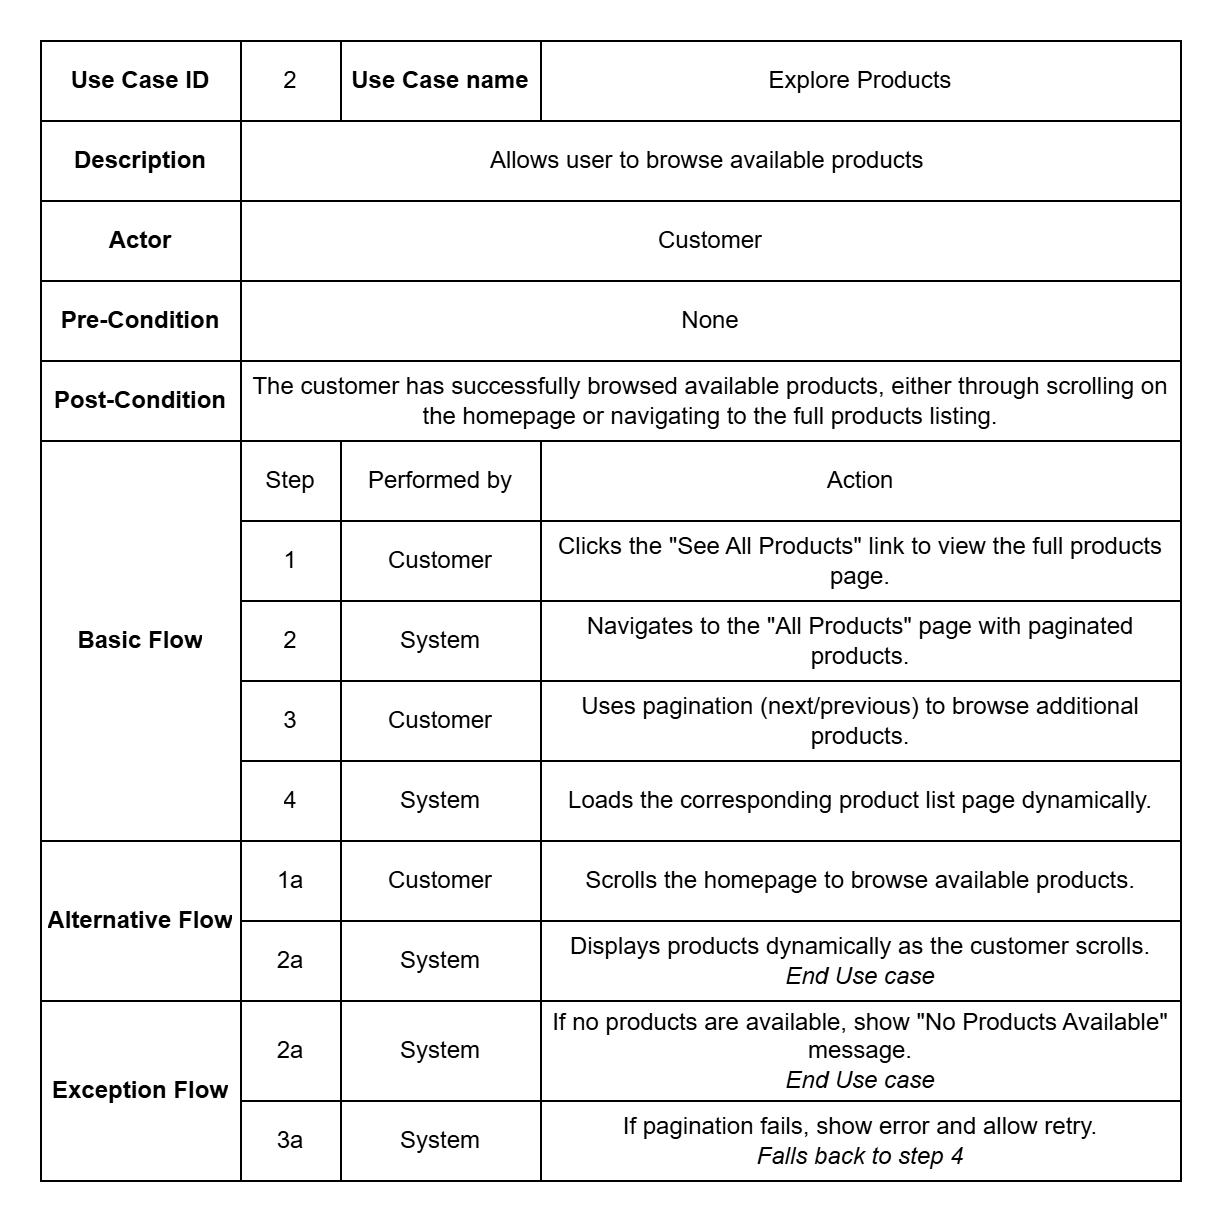

The diagram above was exported from draw.io. Its source (the exported page's mxGraphModel, read from the mxfile embedded in the PNG):
<mxGraphModel dx="875" dy="590" grid="1" gridSize="10" guides="1" tooltips="1" connect="1" arrows="1" fold="1" page="1" pageScale="1" pageWidth="850" pageHeight="1100" math="0" shadow="0">
  <root>
    <mxCell id="0" />
    <mxCell id="1" parent="0" />
    <mxCell id="qc9Q0B2m5h8A3anUrLEf-1" value="" style="shape=table;startSize=0;container=1;collapsible=0;childLayout=tableLayout;" parent="1" vertex="1">
      <mxGeometry x="120" y="120" width="570" height="570" as="geometry" />
    </mxCell>
    <mxCell id="qc9Q0B2m5h8A3anUrLEf-2" value="" style="shape=tableRow;horizontal=0;startSize=0;swimlaneHead=0;swimlaneBody=0;strokeColor=inherit;top=0;left=0;bottom=0;right=0;collapsible=0;dropTarget=0;fillColor=none;points=[[0,0.5],[1,0.5]];portConstraint=eastwest;" parent="qc9Q0B2m5h8A3anUrLEf-1" vertex="1">
      <mxGeometry width="570" height="40" as="geometry" />
    </mxCell>
    <mxCell id="qc9Q0B2m5h8A3anUrLEf-3" value="Use Case ID" style="shape=partialRectangle;html=1;whiteSpace=wrap;connectable=0;strokeColor=inherit;overflow=hidden;fillColor=none;top=0;left=0;bottom=0;right=0;pointerEvents=1;fontStyle=1" parent="qc9Q0B2m5h8A3anUrLEf-2" vertex="1">
      <mxGeometry width="100" height="40" as="geometry">
        <mxRectangle width="100" height="40" as="alternateBounds" />
      </mxGeometry>
    </mxCell>
    <mxCell id="qc9Q0B2m5h8A3anUrLEf-4" value="2" style="shape=partialRectangle;html=1;whiteSpace=wrap;connectable=0;strokeColor=inherit;overflow=hidden;fillColor=none;top=0;left=0;bottom=0;right=0;pointerEvents=1;" parent="qc9Q0B2m5h8A3anUrLEf-2" vertex="1">
      <mxGeometry x="100" width="50" height="40" as="geometry">
        <mxRectangle width="50" height="40" as="alternateBounds" />
      </mxGeometry>
    </mxCell>
    <mxCell id="qc9Q0B2m5h8A3anUrLEf-5" value="Use Case name" style="shape=partialRectangle;html=1;whiteSpace=wrap;connectable=0;strokeColor=inherit;overflow=hidden;fillColor=none;top=0;left=0;bottom=0;right=0;pointerEvents=1;fontStyle=1" parent="qc9Q0B2m5h8A3anUrLEf-2" vertex="1">
      <mxGeometry x="150" width="100" height="40" as="geometry">
        <mxRectangle width="100" height="40" as="alternateBounds" />
      </mxGeometry>
    </mxCell>
    <mxCell id="qc9Q0B2m5h8A3anUrLEf-6" value="Explore Products" style="shape=partialRectangle;html=1;whiteSpace=wrap;connectable=0;strokeColor=inherit;overflow=hidden;fillColor=none;top=0;left=0;bottom=0;right=0;pointerEvents=1;" parent="qc9Q0B2m5h8A3anUrLEf-2" vertex="1">
      <mxGeometry x="250" width="320" height="40" as="geometry">
        <mxRectangle width="320" height="40" as="alternateBounds" />
      </mxGeometry>
    </mxCell>
    <mxCell id="e9ZG9q7FVogHayvx7YNw-71" style="shape=tableRow;horizontal=0;startSize=0;swimlaneHead=0;swimlaneBody=0;strokeColor=inherit;top=0;left=0;bottom=0;right=0;collapsible=0;dropTarget=0;fillColor=none;points=[[0,0.5],[1,0.5]];portConstraint=eastwest;" vertex="1" parent="qc9Q0B2m5h8A3anUrLEf-1">
      <mxGeometry y="40" width="570" height="40" as="geometry" />
    </mxCell>
    <mxCell id="e9ZG9q7FVogHayvx7YNw-72" value="Description" style="shape=partialRectangle;html=1;whiteSpace=wrap;connectable=0;strokeColor=inherit;overflow=hidden;fillColor=none;top=0;left=0;bottom=0;right=0;pointerEvents=1;fontStyle=1" vertex="1" parent="e9ZG9q7FVogHayvx7YNw-71">
      <mxGeometry width="100" height="40" as="geometry">
        <mxRectangle width="100" height="40" as="alternateBounds" />
      </mxGeometry>
    </mxCell>
    <mxCell id="e9ZG9q7FVogHayvx7YNw-73" value="Allows user to browse available products&amp;nbsp;" style="shape=partialRectangle;html=1;whiteSpace=wrap;connectable=0;strokeColor=inherit;overflow=hidden;fillColor=none;top=0;left=0;bottom=0;right=0;pointerEvents=1;rowspan=1;colspan=3;" vertex="1" parent="e9ZG9q7FVogHayvx7YNw-71">
      <mxGeometry x="100" width="470" height="40" as="geometry">
        <mxRectangle width="50" height="40" as="alternateBounds" />
      </mxGeometry>
    </mxCell>
    <mxCell id="qc9Q0B2m5h8A3anUrLEf-7" value="" style="shape=tableRow;horizontal=0;startSize=0;swimlaneHead=0;swimlaneBody=0;strokeColor=inherit;top=0;left=0;bottom=0;right=0;collapsible=0;dropTarget=0;fillColor=none;points=[[0,0.5],[1,0.5]];portConstraint=eastwest;" parent="qc9Q0B2m5h8A3anUrLEf-1" vertex="1">
      <mxGeometry y="80" width="570" height="40" as="geometry" />
    </mxCell>
    <mxCell id="qc9Q0B2m5h8A3anUrLEf-8" value="Actor" style="shape=partialRectangle;html=1;whiteSpace=wrap;connectable=0;strokeColor=inherit;overflow=hidden;fillColor=none;top=0;left=0;bottom=0;right=0;pointerEvents=1;fontStyle=1" parent="qc9Q0B2m5h8A3anUrLEf-7" vertex="1">
      <mxGeometry width="100" height="40" as="geometry">
        <mxRectangle width="100" height="40" as="alternateBounds" />
      </mxGeometry>
    </mxCell>
    <mxCell id="qc9Q0B2m5h8A3anUrLEf-9" value="Customer" style="shape=partialRectangle;html=1;whiteSpace=wrap;connectable=0;strokeColor=inherit;overflow=hidden;fillColor=none;top=0;left=0;bottom=0;right=0;pointerEvents=1;rowspan=1;colspan=3;" parent="qc9Q0B2m5h8A3anUrLEf-7" vertex="1">
      <mxGeometry x="100" width="470" height="40" as="geometry">
        <mxRectangle width="50" height="40" as="alternateBounds" />
      </mxGeometry>
    </mxCell>
    <mxCell id="qc9Q0B2m5h8A3anUrLEf-12" value="" style="shape=tableRow;horizontal=0;startSize=0;swimlaneHead=0;swimlaneBody=0;strokeColor=inherit;top=0;left=0;bottom=0;right=0;collapsible=0;dropTarget=0;fillColor=none;points=[[0,0.5],[1,0.5]];portConstraint=eastwest;" parent="qc9Q0B2m5h8A3anUrLEf-1" vertex="1">
      <mxGeometry y="120" width="570" height="40" as="geometry" />
    </mxCell>
    <mxCell id="qc9Q0B2m5h8A3anUrLEf-13" value="&lt;b&gt;Pre-Condition&lt;/b&gt;" style="shape=partialRectangle;html=1;whiteSpace=wrap;connectable=0;strokeColor=inherit;overflow=hidden;fillColor=none;top=0;left=0;bottom=0;right=0;pointerEvents=1;" parent="qc9Q0B2m5h8A3anUrLEf-12" vertex="1">
      <mxGeometry width="100" height="40" as="geometry">
        <mxRectangle width="100" height="40" as="alternateBounds" />
      </mxGeometry>
    </mxCell>
    <mxCell id="qc9Q0B2m5h8A3anUrLEf-14" value="None" style="shape=partialRectangle;html=1;whiteSpace=wrap;connectable=0;strokeColor=inherit;overflow=hidden;fillColor=none;top=0;left=0;bottom=0;right=0;pointerEvents=1;rowspan=1;colspan=3;" parent="qc9Q0B2m5h8A3anUrLEf-12" vertex="1">
      <mxGeometry x="100" width="470" height="40" as="geometry">
        <mxRectangle width="50" height="40" as="alternateBounds" />
      </mxGeometry>
    </mxCell>
    <mxCell id="e9ZG9q7FVogHayvx7YNw-66" style="shape=tableRow;horizontal=0;startSize=0;swimlaneHead=0;swimlaneBody=0;strokeColor=inherit;top=0;left=0;bottom=0;right=0;collapsible=0;dropTarget=0;fillColor=none;points=[[0,0.5],[1,0.5]];portConstraint=eastwest;" vertex="1" parent="qc9Q0B2m5h8A3anUrLEf-1">
      <mxGeometry y="160" width="570" height="40" as="geometry" />
    </mxCell>
    <mxCell id="e9ZG9q7FVogHayvx7YNw-67" value="&lt;b&gt;Post-Condition&lt;/b&gt;" style="shape=partialRectangle;html=1;whiteSpace=wrap;connectable=0;strokeColor=inherit;overflow=hidden;fillColor=none;top=0;left=0;bottom=0;right=0;pointerEvents=1;" vertex="1" parent="e9ZG9q7FVogHayvx7YNw-66">
      <mxGeometry width="100" height="40" as="geometry">
        <mxRectangle width="100" height="40" as="alternateBounds" />
      </mxGeometry>
    </mxCell>
    <mxCell id="e9ZG9q7FVogHayvx7YNw-68" value="The customer has successfully browsed available products, either through scrolling on the homepage or navigating to the full products listing." style="shape=partialRectangle;html=1;whiteSpace=wrap;connectable=0;strokeColor=inherit;overflow=hidden;fillColor=none;top=0;left=0;bottom=0;right=0;pointerEvents=1;rowspan=1;colspan=3;" vertex="1" parent="e9ZG9q7FVogHayvx7YNw-66">
      <mxGeometry x="100" width="470" height="40" as="geometry">
        <mxRectangle width="50" height="40" as="alternateBounds" />
      </mxGeometry>
    </mxCell>
    <mxCell id="qc9Q0B2m5h8A3anUrLEf-17" value="" style="shape=tableRow;horizontal=0;startSize=0;swimlaneHead=0;swimlaneBody=0;strokeColor=inherit;top=0;left=0;bottom=0;right=0;collapsible=0;dropTarget=0;fillColor=none;points=[[0,0.5],[1,0.5]];portConstraint=eastwest;" parent="qc9Q0B2m5h8A3anUrLEf-1" vertex="1">
      <mxGeometry y="200" width="570" height="40" as="geometry" />
    </mxCell>
    <mxCell id="qc9Q0B2m5h8A3anUrLEf-18" value="Basic Flow" style="shape=partialRectangle;html=1;whiteSpace=wrap;connectable=0;strokeColor=inherit;overflow=hidden;fillColor=none;top=0;left=0;bottom=0;right=0;pointerEvents=1;fontStyle=1;rowspan=5;colspan=1;" parent="qc9Q0B2m5h8A3anUrLEf-17" vertex="1">
      <mxGeometry width="100" height="200" as="geometry">
        <mxRectangle width="100" height="40" as="alternateBounds" />
      </mxGeometry>
    </mxCell>
    <mxCell id="qc9Q0B2m5h8A3anUrLEf-19" value="Step" style="shape=partialRectangle;html=1;whiteSpace=wrap;connectable=0;strokeColor=inherit;overflow=hidden;fillColor=none;top=0;left=0;bottom=0;right=0;pointerEvents=1;" parent="qc9Q0B2m5h8A3anUrLEf-17" vertex="1">
      <mxGeometry x="100" width="50" height="40" as="geometry">
        <mxRectangle width="50" height="40" as="alternateBounds" />
      </mxGeometry>
    </mxCell>
    <mxCell id="qc9Q0B2m5h8A3anUrLEf-20" value="Performed by" style="shape=partialRectangle;html=1;whiteSpace=wrap;connectable=0;strokeColor=inherit;overflow=hidden;fillColor=none;top=0;left=0;bottom=0;right=0;pointerEvents=1;" parent="qc9Q0B2m5h8A3anUrLEf-17" vertex="1">
      <mxGeometry x="150" width="100" height="40" as="geometry">
        <mxRectangle width="100" height="40" as="alternateBounds" />
      </mxGeometry>
    </mxCell>
    <mxCell id="qc9Q0B2m5h8A3anUrLEf-21" value="Action" style="shape=partialRectangle;html=1;whiteSpace=wrap;connectable=0;strokeColor=inherit;overflow=hidden;fillColor=none;top=0;left=0;bottom=0;right=0;pointerEvents=1;" parent="qc9Q0B2m5h8A3anUrLEf-17" vertex="1">
      <mxGeometry x="250" width="320" height="40" as="geometry">
        <mxRectangle width="320" height="40" as="alternateBounds" />
      </mxGeometry>
    </mxCell>
    <mxCell id="0q1HO9-gAJCns06K1bvI-11" style="shape=tableRow;horizontal=0;startSize=0;swimlaneHead=0;swimlaneBody=0;strokeColor=inherit;top=0;left=0;bottom=0;right=0;collapsible=0;dropTarget=0;fillColor=none;points=[[0,0.5],[1,0.5]];portConstraint=eastwest;" parent="qc9Q0B2m5h8A3anUrLEf-1" vertex="1">
      <mxGeometry y="240" width="570" height="40" as="geometry" />
    </mxCell>
    <mxCell id="0q1HO9-gAJCns06K1bvI-13" value="1" style="shape=partialRectangle;html=1;whiteSpace=wrap;connectable=0;strokeColor=inherit;overflow=hidden;fillColor=none;top=0;left=0;bottom=0;right=0;pointerEvents=1;" parent="0q1HO9-gAJCns06K1bvI-11" vertex="1">
      <mxGeometry x="100" width="50" height="40" as="geometry">
        <mxRectangle width="50" height="40" as="alternateBounds" />
      </mxGeometry>
    </mxCell>
    <mxCell id="0q1HO9-gAJCns06K1bvI-14" value="Customer" style="shape=partialRectangle;html=1;whiteSpace=wrap;connectable=0;strokeColor=inherit;overflow=hidden;fillColor=none;top=0;left=0;bottom=0;right=0;pointerEvents=1;" parent="0q1HO9-gAJCns06K1bvI-11" vertex="1">
      <mxGeometry x="150" width="100" height="40" as="geometry">
        <mxRectangle width="100" height="40" as="alternateBounds" />
      </mxGeometry>
    </mxCell>
    <mxCell id="0q1HO9-gAJCns06K1bvI-15" value="Clicks the &quot;See All Products&quot; link to view the full products page." style="shape=partialRectangle;html=1;whiteSpace=wrap;connectable=0;strokeColor=inherit;overflow=hidden;fillColor=none;top=0;left=0;bottom=0;right=0;pointerEvents=1;" parent="0q1HO9-gAJCns06K1bvI-11" vertex="1">
      <mxGeometry x="250" width="320" height="40" as="geometry">
        <mxRectangle width="320" height="40" as="alternateBounds" />
      </mxGeometry>
    </mxCell>
    <mxCell id="qc9Q0B2m5h8A3anUrLEf-27" value="" style="shape=tableRow;horizontal=0;startSize=0;swimlaneHead=0;swimlaneBody=0;strokeColor=inherit;top=0;left=0;bottom=0;right=0;collapsible=0;dropTarget=0;fillColor=none;points=[[0,0.5],[1,0.5]];portConstraint=eastwest;" parent="qc9Q0B2m5h8A3anUrLEf-1" vertex="1">
      <mxGeometry y="280" width="570" height="40" as="geometry" />
    </mxCell>
    <mxCell id="qc9Q0B2m5h8A3anUrLEf-29" value="2" style="shape=partialRectangle;html=1;whiteSpace=wrap;connectable=0;strokeColor=inherit;overflow=hidden;fillColor=none;top=0;left=0;bottom=0;right=0;pointerEvents=1;" parent="qc9Q0B2m5h8A3anUrLEf-27" vertex="1">
      <mxGeometry x="100" width="50" height="40" as="geometry">
        <mxRectangle width="50" height="40" as="alternateBounds" />
      </mxGeometry>
    </mxCell>
    <mxCell id="qc9Q0B2m5h8A3anUrLEf-30" value="System" style="shape=partialRectangle;html=1;whiteSpace=wrap;connectable=0;strokeColor=inherit;overflow=hidden;fillColor=none;top=0;left=0;bottom=0;right=0;pointerEvents=1;" parent="qc9Q0B2m5h8A3anUrLEf-27" vertex="1">
      <mxGeometry x="150" width="100" height="40" as="geometry">
        <mxRectangle width="100" height="40" as="alternateBounds" />
      </mxGeometry>
    </mxCell>
    <mxCell id="qc9Q0B2m5h8A3anUrLEf-31" value="Navigates to the &quot;All Products&quot; page with paginated products." style="shape=partialRectangle;html=1;whiteSpace=wrap;connectable=0;strokeColor=inherit;overflow=hidden;fillColor=none;top=0;left=0;bottom=0;right=0;pointerEvents=1;" parent="qc9Q0B2m5h8A3anUrLEf-27" vertex="1">
      <mxGeometry x="250" width="320" height="40" as="geometry">
        <mxRectangle width="320" height="40" as="alternateBounds" />
      </mxGeometry>
    </mxCell>
    <mxCell id="0q1HO9-gAJCns06K1bvI-6" style="shape=tableRow;horizontal=0;startSize=0;swimlaneHead=0;swimlaneBody=0;strokeColor=inherit;top=0;left=0;bottom=0;right=0;collapsible=0;dropTarget=0;fillColor=none;points=[[0,0.5],[1,0.5]];portConstraint=eastwest;" parent="qc9Q0B2m5h8A3anUrLEf-1" vertex="1">
      <mxGeometry y="320" width="570" height="40" as="geometry" />
    </mxCell>
    <mxCell id="0q1HO9-gAJCns06K1bvI-8" value="3" style="shape=partialRectangle;html=1;whiteSpace=wrap;connectable=0;strokeColor=inherit;overflow=hidden;fillColor=none;top=0;left=0;bottom=0;right=0;pointerEvents=1;" parent="0q1HO9-gAJCns06K1bvI-6" vertex="1">
      <mxGeometry x="100" width="50" height="40" as="geometry">
        <mxRectangle width="50" height="40" as="alternateBounds" />
      </mxGeometry>
    </mxCell>
    <mxCell id="0q1HO9-gAJCns06K1bvI-9" value="Customer" style="shape=partialRectangle;html=1;whiteSpace=wrap;connectable=0;strokeColor=inherit;overflow=hidden;fillColor=none;top=0;left=0;bottom=0;right=0;pointerEvents=1;" parent="0q1HO9-gAJCns06K1bvI-6" vertex="1">
      <mxGeometry x="150" width="100" height="40" as="geometry">
        <mxRectangle width="100" height="40" as="alternateBounds" />
      </mxGeometry>
    </mxCell>
    <mxCell id="0q1HO9-gAJCns06K1bvI-10" value="Uses pagination (next/previous) to browse additional products." style="shape=partialRectangle;html=1;whiteSpace=wrap;connectable=0;strokeColor=inherit;overflow=hidden;fillColor=none;top=0;left=0;bottom=0;right=0;pointerEvents=1;" parent="0q1HO9-gAJCns06K1bvI-6" vertex="1">
      <mxGeometry x="250" width="320" height="40" as="geometry">
        <mxRectangle width="320" height="40" as="alternateBounds" />
      </mxGeometry>
    </mxCell>
    <mxCell id="0q1HO9-gAJCns06K1bvI-1" style="shape=tableRow;horizontal=0;startSize=0;swimlaneHead=0;swimlaneBody=0;strokeColor=inherit;top=0;left=0;bottom=0;right=0;collapsible=0;dropTarget=0;fillColor=none;points=[[0,0.5],[1,0.5]];portConstraint=eastwest;" parent="qc9Q0B2m5h8A3anUrLEf-1" vertex="1">
      <mxGeometry y="360" width="570" height="40" as="geometry" />
    </mxCell>
    <mxCell id="0q1HO9-gAJCns06K1bvI-3" value="4" style="shape=partialRectangle;html=1;whiteSpace=wrap;connectable=0;strokeColor=inherit;overflow=hidden;fillColor=none;top=0;left=0;bottom=0;right=0;pointerEvents=1;" parent="0q1HO9-gAJCns06K1bvI-1" vertex="1">
      <mxGeometry x="100" width="50" height="40" as="geometry">
        <mxRectangle width="50" height="40" as="alternateBounds" />
      </mxGeometry>
    </mxCell>
    <mxCell id="0q1HO9-gAJCns06K1bvI-4" value="System" style="shape=partialRectangle;html=1;whiteSpace=wrap;connectable=0;strokeColor=inherit;overflow=hidden;fillColor=none;top=0;left=0;bottom=0;right=0;pointerEvents=1;" parent="0q1HO9-gAJCns06K1bvI-1" vertex="1">
      <mxGeometry x="150" width="100" height="40" as="geometry">
        <mxRectangle width="100" height="40" as="alternateBounds" />
      </mxGeometry>
    </mxCell>
    <mxCell id="0q1HO9-gAJCns06K1bvI-5" value="Loads the corresponding product list page dynamically." style="shape=partialRectangle;html=1;whiteSpace=wrap;connectable=0;strokeColor=inherit;overflow=hidden;fillColor=none;top=0;left=0;bottom=0;right=0;pointerEvents=1;" parent="0q1HO9-gAJCns06K1bvI-1" vertex="1">
      <mxGeometry x="250" width="320" height="40" as="geometry">
        <mxRectangle width="320" height="40" as="alternateBounds" />
      </mxGeometry>
    </mxCell>
    <mxCell id="e9ZG9q7FVogHayvx7YNw-76" style="shape=tableRow;horizontal=0;startSize=0;swimlaneHead=0;swimlaneBody=0;strokeColor=inherit;top=0;left=0;bottom=0;right=0;collapsible=0;dropTarget=0;fillColor=none;points=[[0,0.5],[1,0.5]];portConstraint=eastwest;" vertex="1" parent="qc9Q0B2m5h8A3anUrLEf-1">
      <mxGeometry y="400" width="570" height="40" as="geometry" />
    </mxCell>
    <mxCell id="e9ZG9q7FVogHayvx7YNw-77" value="Alternative Flow" style="shape=partialRectangle;html=1;whiteSpace=wrap;connectable=0;strokeColor=inherit;overflow=hidden;fillColor=none;top=0;left=0;bottom=0;right=0;pointerEvents=1;fontStyle=1;rowspan=2;colspan=1;" vertex="1" parent="e9ZG9q7FVogHayvx7YNw-76">
      <mxGeometry width="100" height="80" as="geometry">
        <mxRectangle width="100" height="40" as="alternateBounds" />
      </mxGeometry>
    </mxCell>
    <mxCell id="e9ZG9q7FVogHayvx7YNw-78" value="1a" style="shape=partialRectangle;html=1;whiteSpace=wrap;connectable=0;strokeColor=inherit;overflow=hidden;fillColor=none;top=0;left=0;bottom=0;right=0;pointerEvents=1;" vertex="1" parent="e9ZG9q7FVogHayvx7YNw-76">
      <mxGeometry x="100" width="50" height="40" as="geometry">
        <mxRectangle width="50" height="40" as="alternateBounds" />
      </mxGeometry>
    </mxCell>
    <mxCell id="e9ZG9q7FVogHayvx7YNw-79" value="Customer" style="shape=partialRectangle;html=1;whiteSpace=wrap;connectable=0;strokeColor=inherit;overflow=hidden;fillColor=none;top=0;left=0;bottom=0;right=0;pointerEvents=1;" vertex="1" parent="e9ZG9q7FVogHayvx7YNw-76">
      <mxGeometry x="150" width="100" height="40" as="geometry">
        <mxRectangle width="100" height="40" as="alternateBounds" />
      </mxGeometry>
    </mxCell>
    <mxCell id="e9ZG9q7FVogHayvx7YNw-80" value="Scrolls the homepage to browse available products." style="shape=partialRectangle;html=1;whiteSpace=wrap;connectable=0;strokeColor=inherit;overflow=hidden;fillColor=none;top=0;left=0;bottom=0;right=0;pointerEvents=1;" vertex="1" parent="e9ZG9q7FVogHayvx7YNw-76">
      <mxGeometry x="250" width="320" height="40" as="geometry">
        <mxRectangle width="320" height="40" as="alternateBounds" />
      </mxGeometry>
    </mxCell>
    <mxCell id="e9ZG9q7FVogHayvx7YNw-91" style="shape=tableRow;horizontal=0;startSize=0;swimlaneHead=0;swimlaneBody=0;strokeColor=inherit;top=0;left=0;bottom=0;right=0;collapsible=0;dropTarget=0;fillColor=none;points=[[0,0.5],[1,0.5]];portConstraint=eastwest;" vertex="1" parent="qc9Q0B2m5h8A3anUrLEf-1">
      <mxGeometry y="440" width="570" height="40" as="geometry" />
    </mxCell>
    <mxCell id="e9ZG9q7FVogHayvx7YNw-93" value="2a" style="shape=partialRectangle;html=1;whiteSpace=wrap;connectable=0;strokeColor=inherit;overflow=hidden;fillColor=none;top=0;left=0;bottom=0;right=0;pointerEvents=1;" vertex="1" parent="e9ZG9q7FVogHayvx7YNw-91">
      <mxGeometry x="100" width="50" height="40" as="geometry">
        <mxRectangle width="50" height="40" as="alternateBounds" />
      </mxGeometry>
    </mxCell>
    <mxCell id="e9ZG9q7FVogHayvx7YNw-94" value="System" style="shape=partialRectangle;html=1;whiteSpace=wrap;connectable=0;strokeColor=inherit;overflow=hidden;fillColor=none;top=0;left=0;bottom=0;right=0;pointerEvents=1;" vertex="1" parent="e9ZG9q7FVogHayvx7YNw-91">
      <mxGeometry x="150" width="100" height="40" as="geometry">
        <mxRectangle width="100" height="40" as="alternateBounds" />
      </mxGeometry>
    </mxCell>
    <mxCell id="e9ZG9q7FVogHayvx7YNw-95" value="Displays products dynamically as the customer scrolls.&lt;div&gt;&lt;i&gt;End Use case&lt;/i&gt;&lt;/div&gt;" style="shape=partialRectangle;html=1;whiteSpace=wrap;connectable=0;strokeColor=inherit;overflow=hidden;fillColor=none;top=0;left=0;bottom=0;right=0;pointerEvents=1;" vertex="1" parent="e9ZG9q7FVogHayvx7YNw-91">
      <mxGeometry x="250" width="320" height="40" as="geometry">
        <mxRectangle width="320" height="40" as="alternateBounds" />
      </mxGeometry>
    </mxCell>
    <mxCell id="qc9Q0B2m5h8A3anUrLEf-32" value="" style="shape=tableRow;horizontal=0;startSize=0;swimlaneHead=0;swimlaneBody=0;strokeColor=inherit;top=0;left=0;bottom=0;right=0;collapsible=0;dropTarget=0;fillColor=none;points=[[0,0.5],[1,0.5]];portConstraint=eastwest;" parent="qc9Q0B2m5h8A3anUrLEf-1" vertex="1">
      <mxGeometry y="480" width="570" height="50" as="geometry" />
    </mxCell>
    <mxCell id="qc9Q0B2m5h8A3anUrLEf-33" value="Exception Flow" style="shape=partialRectangle;html=1;whiteSpace=wrap;connectable=0;strokeColor=inherit;overflow=hidden;fillColor=none;top=0;left=0;bottom=0;right=0;pointerEvents=1;rowspan=2;colspan=1;fontStyle=1" parent="qc9Q0B2m5h8A3anUrLEf-32" vertex="1">
      <mxGeometry width="100" height="90" as="geometry">
        <mxRectangle width="100" height="50" as="alternateBounds" />
      </mxGeometry>
    </mxCell>
    <mxCell id="qc9Q0B2m5h8A3anUrLEf-34" value="2a" style="shape=partialRectangle;html=1;whiteSpace=wrap;connectable=0;strokeColor=inherit;overflow=hidden;fillColor=none;top=0;left=0;bottom=0;right=0;pointerEvents=1;" parent="qc9Q0B2m5h8A3anUrLEf-32" vertex="1">
      <mxGeometry x="100" width="50" height="50" as="geometry">
        <mxRectangle width="50" height="50" as="alternateBounds" />
      </mxGeometry>
    </mxCell>
    <mxCell id="qc9Q0B2m5h8A3anUrLEf-35" value="System" style="shape=partialRectangle;html=1;whiteSpace=wrap;connectable=0;strokeColor=inherit;overflow=hidden;fillColor=none;top=0;left=0;bottom=0;right=0;pointerEvents=1;" parent="qc9Q0B2m5h8A3anUrLEf-32" vertex="1">
      <mxGeometry x="150" width="100" height="50" as="geometry">
        <mxRectangle width="100" height="50" as="alternateBounds" />
      </mxGeometry>
    </mxCell>
    <mxCell id="qc9Q0B2m5h8A3anUrLEf-36" value="If no products are available, show &quot;No Products Available&quot; message.&lt;div&gt;&lt;i&gt;End Use case&lt;/i&gt;&lt;/div&gt;" style="shape=partialRectangle;html=1;whiteSpace=wrap;connectable=0;strokeColor=inherit;overflow=hidden;fillColor=none;top=0;left=0;bottom=0;right=0;pointerEvents=1;" parent="qc9Q0B2m5h8A3anUrLEf-32" vertex="1">
      <mxGeometry x="250" width="320" height="50" as="geometry">
        <mxRectangle width="320" height="50" as="alternateBounds" />
      </mxGeometry>
    </mxCell>
    <mxCell id="0q1HO9-gAJCns06K1bvI-32" style="shape=tableRow;horizontal=0;startSize=0;swimlaneHead=0;swimlaneBody=0;strokeColor=inherit;top=0;left=0;bottom=0;right=0;collapsible=0;dropTarget=0;fillColor=none;points=[[0,0.5],[1,0.5]];portConstraint=eastwest;" parent="qc9Q0B2m5h8A3anUrLEf-1" vertex="1">
      <mxGeometry y="530" width="570" height="40" as="geometry" />
    </mxCell>
    <mxCell id="0q1HO9-gAJCns06K1bvI-34" value="3a" style="shape=partialRectangle;html=1;whiteSpace=wrap;connectable=0;strokeColor=inherit;overflow=hidden;fillColor=none;top=0;left=0;bottom=0;right=0;pointerEvents=1;" parent="0q1HO9-gAJCns06K1bvI-32" vertex="1">
      <mxGeometry x="100" width="50" height="40" as="geometry">
        <mxRectangle width="50" height="40" as="alternateBounds" />
      </mxGeometry>
    </mxCell>
    <mxCell id="0q1HO9-gAJCns06K1bvI-35" value="System" style="shape=partialRectangle;html=1;whiteSpace=wrap;connectable=0;strokeColor=inherit;overflow=hidden;fillColor=none;top=0;left=0;bottom=0;right=0;pointerEvents=1;" parent="0q1HO9-gAJCns06K1bvI-32" vertex="1">
      <mxGeometry x="150" width="100" height="40" as="geometry">
        <mxRectangle width="100" height="40" as="alternateBounds" />
      </mxGeometry>
    </mxCell>
    <mxCell id="0q1HO9-gAJCns06K1bvI-36" value="If pagination fails, show error and allow retry.&lt;div&gt;&lt;i&gt;Falls back to step 4&lt;/i&gt;&lt;/div&gt;" style="shape=partialRectangle;html=1;whiteSpace=wrap;connectable=0;strokeColor=inherit;overflow=hidden;fillColor=none;top=0;left=0;bottom=0;right=0;pointerEvents=1;" parent="0q1HO9-gAJCns06K1bvI-32" vertex="1">
      <mxGeometry x="250" width="320" height="40" as="geometry">
        <mxRectangle width="320" height="40" as="alternateBounds" />
      </mxGeometry>
    </mxCell>
  </root>
</mxGraphModel>